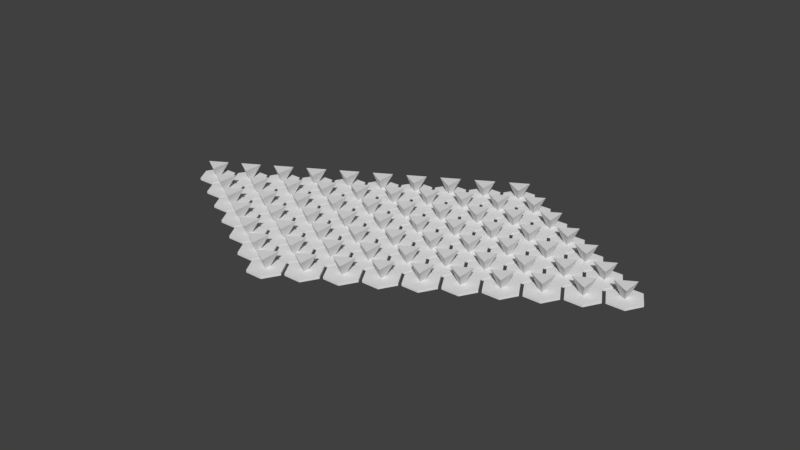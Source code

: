 # Source: hexagonWithFootField.blend  (saved by Blender 2.78.0; exported with 4.5.12 LTS)
import bpy
from mathutils import Matrix  # noqa: F401  (used for matrix-valued properties, if any)

bpy.ops.wm.read_factory_settings(use_empty=True)
scene = bpy.context.scene
scene.name = 'Scene'

# ---- collections
col_collection_1 = bpy.data.collections.new('Collection 1'); scene.collection.children.link(col_collection_1)

# ---- world
world_world = bpy.data.worlds.new('World'); scene.world = world_world
world_world.color = (0.05088, 0.05088, 0.05088)
world_world.use_sun_shadow = False
world_world.sun_shadow_jitter_overblur = 0.0
world_world.cycles.sampling_method = 'MANUAL'

# ---- meshes
me_cube_001 = bpy.data.meshes.new('Cube.001')
me_cube_001.from_pydata([(-1.0, -1.0, -1.0), (-1.0, -1.0, 1.0), (-1.0, 1.0, -1.0), (-1.0, 1.0, 1.0), (1.0, -1.0, -1.0), (1.0, -1.0, 1.0), (1.0, 1.0, -1.0), (1.0, 1.0, 1.0)], [], [(0, 1, 3, 2), (2, 3, 7, 6), (6, 7, 5, 4), (4, 5, 1, 0), (2, 6, 4, 0), (7, 3, 1, 5)])
me_cube_001.use_remesh_preserve_volume = False
me_cube_001.use_remesh_preserve_attributes = False
me_cube_001.use_mirror_vertex_groups = False
me_cube_001.update()
me_circle = bpy.data.meshes.new('Circle')
me_circle.from_pydata([(0.0, 5.0, 0.0), (-4.33, -2.5, 0.0), (4.33, -2.5, 0.0), (6.888e-08, 1.5, 5.333), (-1.299, -0.75, 5.333), (1.299, -0.75, 5.333), (-0.6495, 0.375, 5.333), (3.073e-07, -0.75, 5.333), (0.6495, 0.375, 5.333), (-6.495, 3.75, 5.333), (-5.033e-07, 7.5, 5.333), (1.166e-06, -7.5, 5.333), (-6.495, -3.75, 5.333), (6.495, 3.75, 5.333), (6.495, -3.75, 5.333), (-6.495, 3.75, 6.333), (-5.033e-07, 7.5, 6.333), (1.166e-06, -7.5, 6.333), (-6.495, -3.75, 6.333), (6.495, 3.75, 6.333), (6.495, -3.75, 6.333)], [], [(0, 3, 8, 5, 2), (2, 5, 7, 4, 1), (1, 4, 6, 3, 0), (1, 0, 2), (6, 4, 12, 9), (4, 7, 11, 12), (8, 3, 10, 13), (3, 6, 9, 10), (5, 8, 13, 14), (7, 5, 14, 11), (13, 10, 16, 19), (18, 17, 15), (11, 14, 20, 17), (9, 12, 18, 15), (10, 9, 15, 16), (12, 11, 17, 18), (15, 19, 16), (15, 17, 19), (17, 20, 19), (14, 13, 19, 20)])
me_circle.use_remesh_preserve_volume = False
me_circle.use_remesh_preserve_attributes = False
me_circle.use_mirror_vertex_groups = False
me_circle.update()

# ---- objects
ob_cube = bpy.data.objects.new('Cube', me_cube_001)
ob_circle = bpy.data.objects.new('Circle', me_circle)

# ---- transforms, parenting, visibility, modifiers, constraints
ob_cube.location = (4.861, -3.793, 0.7307)
ob_cube.rotation_euler = (0.0, -0.0, 1.047)
ob_cube.scale = (1.0, 1.0, 0.3)
ob_cube.lineart.crease_threshold = 0.0
ob_circle.location = (0.0, 0.0, 6.417)
ob_circle.rotation_euler = (-3.142, -0.0, 0.5236)
ob_circle.lineart.crease_threshold = 0.0
_m = ob_circle.modifiers.new('Array', 'ARRAY')
_m.count = 10
_m.constant_offset_displace = (0.0, 0.0, 0.0)
_m.relative_offset_displace = (1.1, 0.0, 0.0)
_m = ob_circle.modifiers.new('Array.001', 'ARRAY')
_m.count = 7
_m.constant_offset_displace = (0.0, 0.0, 0.0)
_m.relative_offset_displace = (0.05, 0.82, 0.0)

# ---- collection membership
col_collection_1.objects.link(ob_cube)
col_collection_1.objects.link(ob_circle)

# ---- scene / render settings (as saved in the file)
scene.frame_start = 1; scene.frame_end = 250; scene.frame_set(0)
scene.render.engine = 'BLENDER_EEVEE_NEXT'
scene.render.resolution_percentage = 50
scene.render.dither_intensity = 0.0
scene.cycles.use_denoising = False
scene.cycles.samples = 128
scene.cycles.sampling_pattern = 'TABULATED_SOBOL'
scene.cycles.light_sampling_threshold = 0.0
scene.cycles.use_adaptive_sampling = False
scene.cycles.use_light_tree = False
scene.cycles.blur_glossy = 0.0
scene.cycles.sample_clamp_indirect = 0.0
scene.view_settings.view_transform = 'Standard'
bpy.context.view_layer.update()

# ---- added for rendering (the .blend has no active camera and no usable light): camera, sun
cam_auto = bpy.data.cameras.new('AutoCamera')
cam_auto.lens = 50.0
cam_auto.sensor_width = 36.0
cam_auto.clip_end = 4299.76
ob_auto_camera = bpy.data.objects.new('AutoCamera', cam_auto)
scene.collection.objects.link(ob_auto_camera)
ob_auto_camera.location = (337.533, -283.188, 199.252)
ob_auto_camera.rotation_euler = (1.09748, -7.21219e-08, 0.694738)
scene.camera = ob_auto_camera
light_auto_sun = bpy.data.lights.new('AutoSun', 'SUN')
light_auto_sun.energy = 3.0
light_auto_sun.angle = 0.0523599
ob_auto_sun = bpy.data.objects.new('AutoSun', light_auto_sun)
scene.collection.objects.link(ob_auto_sun)
ob_auto_sun.rotation_euler = (0.872665, 0.174533, 0.523599)
bpy.context.view_layer.update()
